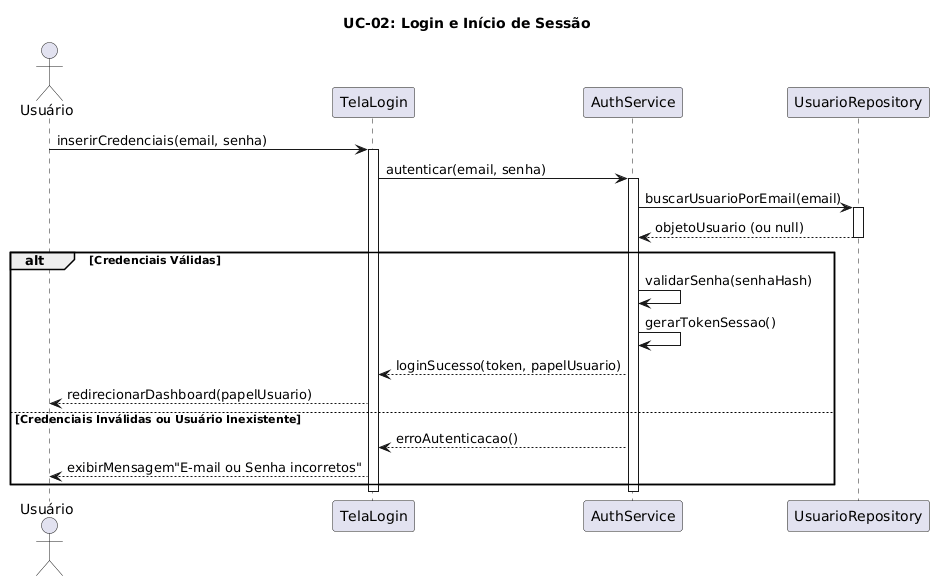

The diagram above was rendered by PlantUML. Its source (embedded in the PNG):
@startuml
title UC-02: Login e Início de Sessão
actor "Usuário" as U
participant "TelaLogin" as UI
participant "AuthService" as Srv
participant "UsuarioRepository" as DB

U -> UI : inserirCredenciais(email, senha)
activate UI
UI -> Srv : autenticar(email, senha)
activate Srv

Srv -> DB : buscarUsuarioPorEmail(email)
activate DB
DB --> Srv : objetoUsuario (ou null)
deactivate DB

alt Credenciais Válidas
    Srv -> Srv : validarSenha(senhaHash)
    Srv -> Srv : gerarTokenSessao()
    Srv --> UI : loginSucesso(token, papelUsuario)
    UI --> U : redirecionarDashboard(papelUsuario)
else Credenciais Inválidas ou Usuário Inexistente
    Srv --> UI : erroAutenticacao()
    UI --> U : exibirMensagem"E-mail ou Senha incorretos"
end

deactivate Srv
deactivate UI
@enduml